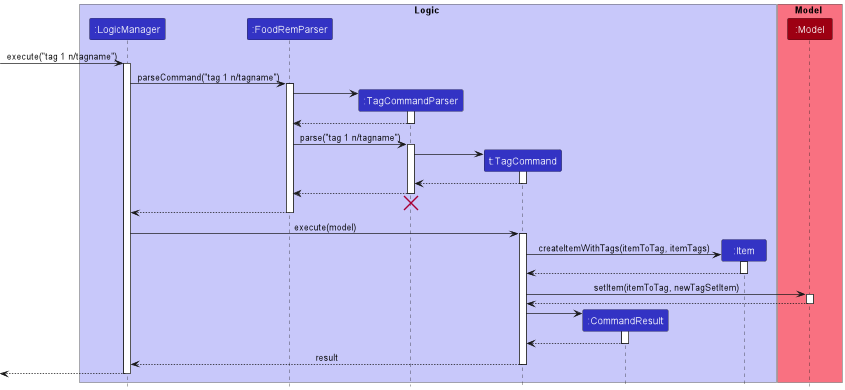

The diagram above was rendered by PlantUML. Its source (embedded in the PNG):
@startuml
!include style.puml

box Logic LOGIC_COLOR_T1
participant ":LogicManager" as LogicManager LOGIC_COLOR
participant ":FoodRemParser" as FoodRemParser LOGIC_COLOR
participant ":TagCommandParser" as TagCommandParser LOGIC_COLOR
participant "t:TagCommand" as TagCommand LOGIC_COLOR
participant ":CommandResult" as CommandResult LOGIC_COLOR
participant ":Item" as Item LOGIC_COLOR

end box

box Model MODEL_COLOR_T1
participant ":Model" as Model MODEL_COLOR
end box

[-> LogicManager : execute("tag 1 n/tagname")
activate LogicManager

LogicManager -> FoodRemParser : parseCommand("tag 1 n/tagname")
activate FoodRemParser

create TagCommandParser
FoodRemParser -> TagCommandParser
activate TagCommandParser

TagCommandParser --> FoodRemParser
deactivate TagCommandParser

FoodRemParser -> TagCommandParser : parse("tag 1 n/tagname")
activate TagCommandParser

create TagCommand
TagCommandParser -> TagCommand
activate TagCommand

TagCommand --> TagCommandParser :
deactivate TagCommand

TagCommandParser --> FoodRemParser :
deactivate TagCommandParser
'Hidden arrow to position the destroy marker below the end of the activation bar.
TagCommandParser -[hidden]-> FoodRemParser
destroy TagCommandParser

FoodRemParser --> LogicManager :
deactivate FoodRemParser

LogicManager -> TagCommand : execute(model)
activate TagCommand

create Item
TagCommand -> Item : createItemWithTags(itemToTag, itemTags)
activate Item

Item --> TagCommand
deactivate Item

TagCommand -> Model : setItem(itemToTag, newTagSetItem)
activate Model

Model --> TagCommand
deactivate Model

create CommandResult
TagCommand -> CommandResult
activate CommandResult

CommandResult --> TagCommand
deactivate CommandResult

TagCommand --> LogicManager : result
deactivate TagCommand

[<--LogicManager
deactivate LogicManager
@enduml